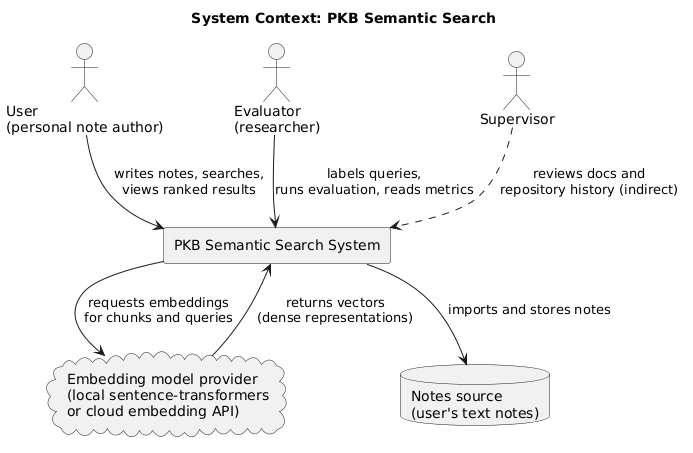

The diagram above was rendered by PlantUML. Its source (embedded in the PNG):
@startuml
title System Context: PKB Semantic Search

actor "User\n(personal note author)" as User
actor "Evaluator\n(researcher)" as Evaluator
actor "Supervisor" as Supervisor

rectangle "PKB Semantic Search System" as System

cloud "Embedding model provider\n(local sentence-transformers\nor cloud embedding API)" as EmbProvider
database "Notes source\n(user's text notes)" as Notes

User --> System : writes notes, searches,\nviews ranked results
Evaluator --> System : labels queries,\nruns evaluation, reads metrics
Supervisor ..> System : reviews docs and\nrepository history (indirect)

System --> EmbProvider : requests embeddings\nfor chunks and queries
EmbProvider --> System : returns vectors\n(dense representations)
System --> Notes : imports and stores notes
@enduml